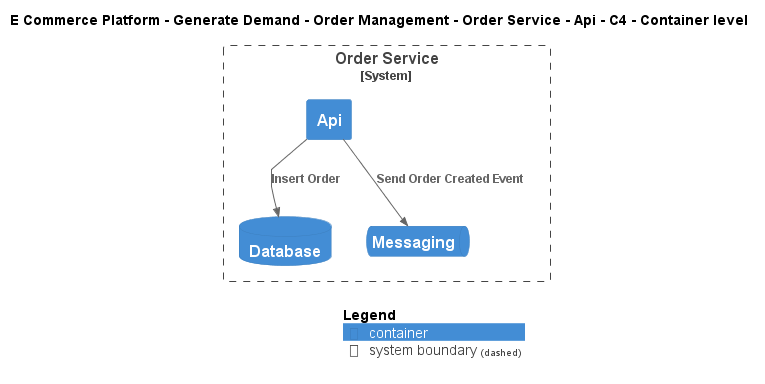

The diagram above was rendered by PlantUML. Its source (embedded in the PNG):
@startuml
!include ..\..\..\..\..\..\..\.c4s\C4_Container.puml

AddElementTag("c4interflow:lifecycle:new", $bgColor=green, $fontColor=#ffffff, $borderColor=green, $shadowing="False")
AddElementTag("c4interflow:lifecycle:changed", $bgColor=orange, $fontColor=#ffffff, $borderColor=orange, $shadowing="False")
AddElementTag("c4interflow:lifecycle:removed", $bgColor=red, $fontColor=#ffffff, $borderColor=red, $shadowing="False")

AddRelTag("c4interflow:lifecycle:new", $textColor=green, $lineColor=green)
AddRelTag("c4interflow:lifecycle:changed", $textColor=orange, $lineColor=orange)
AddRelTag("c4interflow:lifecycle:removed", $textColor=red, $lineColor=red)

SHOW_PERSON_PORTRAIT()
LAYOUT_TOP_DOWN()

skinparam linetype polyline

title E Commerce Platform - Generate Demand - Order Management - Order Service - Api - C4 - Container level


System_Boundary(ECommercePlatform.GenerateDemand.OrderManagement.SoftwareSystems.OrderService, "Order Service") {
    Container(ECommercePlatform.GenerateDemand.OrderManagement.SoftwareSystems.OrderService.Containers.Api, "Api", "", "")
    ContainerDb(ECommercePlatform.GenerateDemand.OrderManagement.SoftwareSystems.OrderService.Containers.Database, "Database", "", "")
    ContainerQueue(ECommercePlatform.GenerateDemand.OrderManagement.SoftwareSystems.OrderService.Containers.Messaging, "Messaging", "", "")
}

Rel(ECommercePlatform.GenerateDemand.OrderManagement.SoftwareSystems.OrderService.Containers.Api, ECommercePlatform.GenerateDemand.OrderManagement.SoftwareSystems.OrderService.Containers.Database, "Insert Order")
Rel(ECommercePlatform.GenerateDemand.OrderManagement.SoftwareSystems.OrderService.Containers.Api, ECommercePlatform.GenerateDemand.OrderManagement.SoftwareSystems.OrderService.Containers.Messaging, "Send Order Created Event")


SHOW_LEGEND()
@enduml